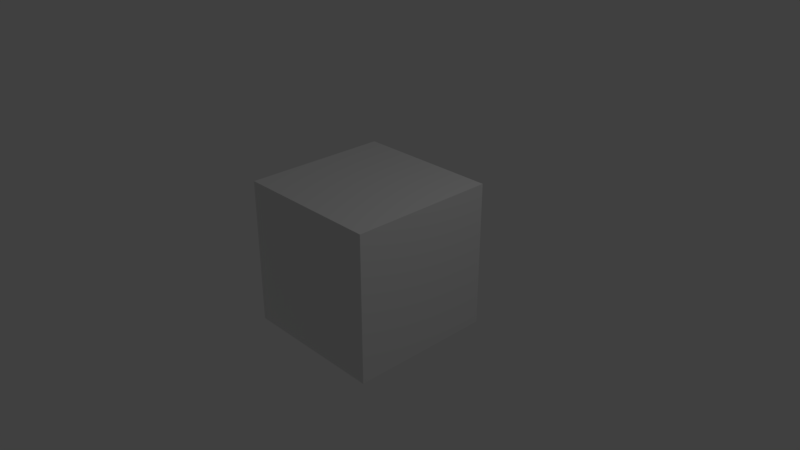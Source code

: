 # Source: arm_data.blend  (saved by Blender 2.80.44; exported with 4.5.12 LTS)
import bpy
from mathutils import Matrix  # noqa: F401  (used for matrix-valued properties, if any)

bpy.ops.wm.read_factory_settings(use_empty=True)
scene = bpy.context.scene
scene.name = 'Scene'

# ---- collections
col_collection_1 = bpy.data.collections.new('Collection 1'); scene.collection.children.link(col_collection_1)

# ---- materials (node trees are filled in below, after node groups)
mat_material = bpy.data.materials.new('Material')
mat_material.alpha_threshold = 0.0
mat_material.roughness = 0.5
mat_material.line_color = (0.0, 0.0, 0.0, 1.0)

# ---- node groups
ng_armory_pbr = bpy.data.node_groups.new('Armory PBR', 'ShaderNodeTree')
_s = ng_armory_pbr.interface.new_socket(name='Surface', in_out='OUTPUT', socket_type='NodeSocketShader')
_s = ng_armory_pbr.interface.new_socket(name='Displacement', in_out='OUTPUT', socket_type='NodeSocketFloat')
_s = ng_armory_pbr.interface.new_socket(name='Base Color', in_out='INPUT', socket_type='NodeSocketColor')
_s.default_value = (0.8, 0.8, 0.8, 1.0)
_s = ng_armory_pbr.interface.new_socket(name='Opacity', in_out='INPUT', socket_type='NodeSocketFloat')
_s.default_value = 1.0
_s.min_value = 0.0
_s.max_value = 1.0
_s = ng_armory_pbr.interface.new_socket(name='Occlusion', in_out='INPUT', socket_type='NodeSocketFloat')
_s.default_value = 1.0
_s.min_value = 0.0
_s.max_value = 1.0
_s = ng_armory_pbr.interface.new_socket(name='Roughness', in_out='INPUT', socket_type='NodeSocketFloat')
_s.default_value = 0.1
_s.min_value = 0.0
_s.max_value = 1.0
_s = ng_armory_pbr.interface.new_socket(name='Metallic', in_out='INPUT', socket_type='NodeSocketFloat')
_s.min_value = 0.0
_s.max_value = 1.0
_s = ng_armory_pbr.interface.new_socket(name='Normal Map', in_out='INPUT', socket_type='NodeSocketColor')
_s.default_value = (0.5, 0.5, 1.0, 1.0)
_s = ng_armory_pbr.interface.new_socket(name='Emission', in_out='INPUT', socket_type='NodeSocketFloat')
_s.min_value = 0.0
_s.max_value = 100.0
_s = ng_armory_pbr.interface.new_socket(name='Height', in_out='INPUT', socket_type='NodeSocketFloat')
_s.min_value = 0.0
_s.max_value = 1.0
_s = ng_armory_pbr.interface.new_socket(name='Subsurface', in_out='INPUT', socket_type='NodeSocketFloat')
_s.min_value = 0.0
_s.max_value = 1.0
_N = ng_armory_pbr.nodes; _L = ng_armory_pbr.links
n0 = _N.new('ShaderNodeMix'); n0.name = 'Mix'; n0.location = (-970, 21)
n0.data_type = 'RGBA'
n0.blend_type = 'MULTIPLY'
n0.inputs[0].default_value = 1.0
n1 = _N.new('NodeGroupInput'); n1.name = 'Group Input'; n1.location = (-1317, -92)
n1.width = 152
n2 = _N.new('ShaderNodeMixShader'); n2.name = 'Mix Shader'; n2.location = (-438, -318)
n3 = _N.new('ShaderNodeEmission'); n3.name = 'Emission'; n3.location = (-721, -589)
n4 = _N.new('ShaderNodeBsdfPrincipled'); n4.name = 'Principled BSDF'; n4.location = (-744, -47)
n4.width = 185
n4.subsurface_method = 'BURLEY'
n4.inputs[3].default_value = 1.45
n4.inputs[9].default_value = (1.0, 1.0, 1.0)
n5 = _N.new('ShaderNodeNormalMap'); n5.name = 'Normal Map'; n5.location = (-1079, -425)
n6 = _N.new('NodeGroupOutput'); n6.name = 'Group Output'; n6.location = (-21, -242)
n6.width = 158
n7 = _N.new('ShaderNodeMixShader'); n7.name = 'Mix Shader.001'; n7.location = (-255, -71)
n8 = _N.new('ShaderNodeBsdfTransparent'); n8.name = 'Transparent BSDF'; n8.location = (-444, -142)
_L.new(n1.outputs[3], n4.inputs[2])
_L.new(n1.outputs[4], n4.inputs[1])
_L.new(n1.outputs[7], n6.inputs[1])
_L.new(n1.outputs[8], n4.inputs[8])
_L.new(n1.outputs[2], n0.inputs[7])
_L.new(n1.outputs[0], n0.inputs[6])
_L.new(n0.outputs[2], n4.inputs[0])
_L.new(n1.outputs[6], n2.inputs[0])
_L.new(n1.outputs[0], n3.inputs[0])
_L.new(n3.outputs[0], n2.inputs[2])
_L.new(n4.outputs[0], n2.inputs[1])
_L.new(n1.outputs[5], n5.inputs[1])
_L.new(n5.outputs[0], n4.inputs[5])
_L.new(n1.outputs[1], n7.inputs[0])
_L.new(n8.outputs[0], n7.inputs[1])
_L.new(n2.outputs[0], n7.inputs[2])
_L.new(n7.outputs[0], n6.inputs[0])
n6.is_active_output = True
ng_rgbm_decode = bpy.data.node_groups.new('RGBM Decode', 'ShaderNodeTree')
_s = ng_rgbm_decode.interface.new_socket(name='HDR Output', in_out='OUTPUT', socket_type='NodeSocketColor')
_s.default_value = (0.0, 0.0, 0.0, 0.0)
_s = ng_rgbm_decode.interface.new_socket(name='RGB', in_out='INPUT', socket_type='NodeSocketColor')
_s.default_value = (0.8, 0.8, 0.8, 1.0)
_s = ng_rgbm_decode.interface.new_socket(name='Local Multiplier', in_out='INPUT', socket_type='NodeSocketFloat')
_s.default_value = 1.0
_s.min_value = 0.0
_s = ng_rgbm_decode.interface.new_socket(name='Global Multiplier', in_out='INPUT', socket_type='NodeSocketFloat')
_s.default_value = 1.0
_s.min_value = 0.0
_N = ng_rgbm_decode.nodes; _L = ng_rgbm_decode.links
n0 = _N.new('ShaderNodeMath'); n0.name = 'Math.001'; n0.location = (319, 31)
n0.operation = 'POWER'
n0.inputs[1].default_value = 0.455
n1 = _N.new('ShaderNodeMath'); n1.name = 'Math'; n1.location = (320, 187)
n1.operation = 'POWER'
n1.inputs[1].default_value = 0.455
n2 = _N.new('ShaderNodeMath'); n2.name = 'Math.002'; n2.location = (319, -127)
n2.operation = 'POWER'
n2.inputs[1].default_value = 0.455
n3 = _N.new('ShaderNodeSeparateColor'); n3.name = 'Separate RGB'; n3.location = (22, 176)
n4 = _N.new('ShaderNodeMath'); n4.name = 'Math.004'; n4.location = (552, 21)
n4.operation = 'MULTIPLY'
n5 = _N.new('ShaderNodeMath'); n5.name = 'Math.003'; n5.location = (554, 179)
n5.operation = 'MULTIPLY'
n6 = _N.new('ShaderNodeMath'); n6.name = 'Math.005'; n6.location = (552, -132)
n6.operation = 'MULTIPLY'
n7 = _N.new('ShaderNodeMath'); n7.name = 'Math.007'; n7.location = (771, 20)
n7.operation = 'MULTIPLY'
n7.inputs[1].default_value = 6.0
n8 = _N.new('ShaderNodeMath'); n8.name = 'Math.006'; n8.location = (772, 177)
n8.operation = 'MULTIPLY'
n8.inputs[1].default_value = 6.0
n9 = _N.new('ShaderNodeMath'); n9.name = 'Math.008'; n9.location = (769, -134)
n9.operation = 'MULTIPLY'
n9.inputs[1].default_value = 6.0
n10 = _N.new('NodeGroupOutput'); n10.name = 'Group Output'; n10.location = (1724, 119)
n11 = _N.new('ShaderNodeCombineColor'); n11.name = 'Combine RGB'; n11.location = (1544, 126)
n12 = _N.new('ShaderNodeMath'); n12.name = 'Math.009'; n12.location = (1013, 184)
n12.operation = 'MULTIPLY'
n13 = _N.new('ShaderNodeMath'); n13.name = 'Math.010'; n13.location = (1013, -159)
n13.operation = 'MULTIPLY'
n14 = _N.new('ShaderNodeMath'); n14.name = 'Math.011'; n14.location = (1011, 12)
n14.operation = 'MULTIPLY'
n15 = _N.new('NodeGroupInput'); n15.name = 'Group Input'; n15.location = (-241, -99)
n16 = _N.new('ShaderNodeMath'); n16.name = 'Math.012'; n16.location = (26, 38)
n16.inputs[1].default_value = 1.0
_L.new(n15.outputs[0], n3.inputs[0])
_L.new(n3.outputs[0], n1.inputs[0])
_L.new(n3.outputs[1], n0.inputs[0])
_L.new(n3.outputs[2], n2.inputs[0])
_L.new(n1.outputs[0], n5.inputs[0])
_L.new(n0.outputs[0], n4.inputs[0])
_L.new(n2.outputs[0], n6.inputs[0])
_L.new(n5.outputs[0], n8.inputs[0])
_L.new(n4.outputs[0], n7.inputs[0])
_L.new(n6.outputs[0], n9.inputs[0])
_L.new(n8.outputs[0], n12.inputs[0])
_L.new(n7.outputs[0], n14.inputs[0])
_L.new(n9.outputs[0], n13.inputs[0])
_L.new(n11.outputs[0], n10.inputs[0])
_L.new(n12.outputs[0], n11.inputs[0])
_L.new(n15.outputs[2], n12.inputs[1])
_L.new(n13.outputs[0], n11.inputs[2])
_L.new(n14.outputs[0], n11.inputs[1])
_L.new(n15.outputs[2], n14.inputs[1])
_L.new(n15.outputs[2], n13.inputs[1])
_L.new(n16.outputs[0], n5.inputs[1])
_L.new(n16.outputs[0], n4.inputs[1])
_L.new(n16.outputs[0], n6.inputs[1])
_L.new(n15.outputs[1], n16.inputs[0])
n10.is_active_output = True
ng_rgbd_decode = bpy.data.node_groups.new('RGBD Decode', 'ShaderNodeTree')
_s = ng_rgbd_decode.interface.new_socket(name='Image', in_out='OUTPUT', socket_type='NodeSocketColor')
_s.default_value = (0.0, 0.0, 0.0, 0.0)
_s = ng_rgbd_decode.interface.new_socket(name='RGB', in_out='INPUT', socket_type='NodeSocketColor')
_s.default_value = (0.8, 0.8, 0.8, 1.0)
_s = ng_rgbd_decode.interface.new_socket(name='Local Multiplier', in_out='INPUT', socket_type='NodeSocketFloat')
_s.default_value = 1.0
_s.min_value = 0.0
_s.max_value = 1e+04
_N = ng_rgbd_decode.nodes; _L = ng_rgbd_decode.links
n0 = _N.new('ShaderNodeMath'); n0.name = 'Math.001'; n0.location = (-377, -111)
n0.operation = 'POWER'
n0.inputs[1].default_value = 0.4545
n1 = _N.new('ShaderNodeMath'); n1.name = 'Math.002'; n1.location = (-380, -275)
n1.operation = 'POWER'
n1.inputs[1].default_value = 0.4545
n2 = _N.new('ShaderNodeSeparateColor'); n2.name = 'Separate RGB'; n2.location = (-673, -151)
n3 = _N.new('ShaderNodeMath'); n3.name = 'Math.003'; n3.location = (-9, 51)
n3.operation = 'MULTIPLY'
n4 = _N.new('ShaderNodeMath'); n4.name = 'Math.005'; n4.location = (-10, -280)
n4.operation = 'MULTIPLY'
n5 = _N.new('ShaderNodeMath'); n5.name = 'Math.004'; n5.location = (-10, -115)
n5.operation = 'MULTIPLY'
n6 = _N.new('ShaderNodeMath'); n6.name = 'Math'; n6.location = (-373, 54)
n6.operation = 'POWER'
n6.inputs[1].default_value = 0.4545
n7 = _N.new('ShaderNodeMath'); n7.name = 'Math.006'; n7.location = (-248, 287)
n7.operation = 'DIVIDE'
n7.inputs[0].default_value = 6.0
n7.inputs[1].default_value = 255.0
n8 = _N.new('ShaderNodeMath'); n8.name = 'Math.008'; n8.location = (228, -119)
n8.operation = 'DIVIDE'
n9 = _N.new('ShaderNodeMath'); n9.name = 'Math.007'; n9.location = (235, 47)
n9.operation = 'DIVIDE'
n10 = _N.new('ShaderNodeMath'); n10.name = 'Math.009'; n10.location = (223, -287)
n10.operation = 'DIVIDE'
n11 = _N.new('ShaderNodeCombineColor'); n11.name = 'Combine RGB'; n11.location = (673, -148)
n12 = _N.new('NodeGroupOutput'); n12.name = 'Group Output'; n12.location = (890, -149)
n13 = _N.new('NodeGroupInput'); n13.name = 'RGBD Decode'; n13.location = (-936, -319)
n14 = _N.new('ShaderNodeMath'); n14.name = 'Math.010'; n14.location = (-667, -293)
n14.inputs[1].default_value = 1.0
_L.new(n2.outputs[0], n6.inputs[0])
_L.new(n2.outputs[1], n0.inputs[0])
_L.new(n2.outputs[2], n1.inputs[0])
_L.new(n1.outputs[0], n4.inputs[0])
_L.new(n0.outputs[0], n5.inputs[0])
_L.new(n6.outputs[0], n3.inputs[0])
_L.new(n7.outputs[0], n3.inputs[1])
_L.new(n7.outputs[0], n5.inputs[1])
_L.new(n7.outputs[0], n4.inputs[1])
_L.new(n3.outputs[0], n9.inputs[0])
_L.new(n4.outputs[0], n10.inputs[0])
_L.new(n5.outputs[0], n8.inputs[0])
_L.new(n9.outputs[0], n11.inputs[0])
_L.new(n8.outputs[0], n11.inputs[1])
_L.new(n10.outputs[0], n11.inputs[2])
_L.new(n13.outputs[0], n2.inputs[0])
_L.new(n11.outputs[0], n12.inputs[0])
_L.new(n14.outputs[0], n9.inputs[1])
_L.new(n14.outputs[0], n8.inputs[1])
_L.new(n14.outputs[0], n10.inputs[1])
_L.new(n13.outputs[1], n14.inputs[0])
n12.is_active_output = True

# ---- material node trees
mat_material.use_nodes = True; mat_material.node_tree.nodes.clear()
_N = mat_material.node_tree.nodes; _L = mat_material.node_tree.links
n0 = _N.new('ShaderNodeOutputMaterial'); n0.name = 'Material Output'; n0.location = (300, 300)
n1 = _N.new('ShaderNodeGroup'); n1.name = 'Group'; n1.location = (128, 300)
n1.node_tree = ng_armory_pbr
n1.inputs[0].default_value = (0.8, 0.8, 0.8, 1.0)
n1.inputs[1].default_value = 1.0
n1.inputs[2].default_value = 1.0
n1.inputs[3].default_value = 0.1
n1.inputs[4].default_value = 0.0
n1.inputs[5].default_value = (0.5, 0.5, 1.0, 1.0)
n1.inputs[6].default_value = 0.0
n1.inputs[7].default_value = 0.0
n1.inputs[8].default_value = 0.0
n2 = _N.new('ShaderNodeGroup'); n2.name = 'Group.001'; n2.location = (129, 491)
n2.node_tree = ng_rgbm_decode
n2.inputs[0].default_value = (0.8, 0.8, 0.8, 1.0)
n2.inputs[1].default_value = 1.0
n2.inputs[2].default_value = 1.0
n3 = _N.new('ShaderNodeGroup'); n3.name = 'Group.002'; n3.location = (133, 648)
n3.node_tree = ng_rgbd_decode
n3.inputs[0].default_value = (0.8, 0.8, 0.8, 1.0)
n3.inputs[1].default_value = 1.0
_L.new(n1.outputs[0], n0.inputs[0])
n0.is_active_output = True

# ---- world
world_world = bpy.data.worlds.new('World'); scene.world = world_world
world_world.use_nodes = True; world_world.node_tree.nodes.clear()
_N = world_world.node_tree.nodes; _L = world_world.node_tree.links
n0 = _N.new('ShaderNodeOutputWorld'); n0.name = 'World Output'; n0.location = (300, 300)
n1 = _N.new('ShaderNodeBackground'); n1.name = 'Background'; n1.location = (10, 300)
n1.inputs[0].default_value = (0.05088, 0.05088, 0.05088, 1.0)
_L.new(n1.outputs[0], n0.inputs[0])
n0.is_active_output = True
world_world.color = (0.05088, 0.05088, 0.05088)
world_world.use_sun_shadow = False
world_world.sun_shadow_jitter_overblur = 0.0
world_world.cycles.sampling_method = 'MANUAL'

# ---- cameras
cam_camera = bpy.data.cameras.new('Camera')
cam_camera.clip_end = 100.0
cam_camera.lens = 35.0
cam_camera.sensor_width = 32.0
cam_camera.sensor_height = 18.0
cam_camera.ortho_scale = 7.314
cam_camera.dof.focus_distance = 0.0

# ---- lights
light_lamp = bpy.data.lights.new('Lamp', 'POINT')
light_lamp.transmission_factor = 0.0
light_lamp.cutoff_distance = 30.0
light_lamp.energy = 100.0
light_lamp.shadow_buffer_clip_start = 1.001
light_lamp.shadow_soft_size = 0.1
light_lamp.shadow_maximum_resolution = 0.006
light_lamp.use_absolute_resolution = True

# ---- meshes
me_cube = bpy.data.meshes.new('Cube')
me_cube.from_pydata([(1.0, 1.0, -1.0), (1.0, -1.0, -1.0), (-1.0, -1.0, -1.0), (-1.0, 1.0, -1.0), (1.0, 1.0, 1.0), (1.0, -1.0, 1.0), (-1.0, -1.0, 1.0), (-1.0, 1.0, 1.0)], [], [(0, 1, 2, 3), (4, 7, 6, 5), (0, 4, 5, 1), (1, 5, 6, 2), (2, 6, 7, 3), (4, 0, 3, 7)])
me_cube.materials.append(mat_material)
me_cube.use_remesh_preserve_volume = False
me_cube.use_remesh_preserve_attributes = False
me_cube.use_mirror_vertex_groups = False
me_cube.update()

# ---- objects
ob_cube = bpy.data.objects.new('Cube', me_cube)
ob_lamp = bpy.data.objects.new('Lamp', light_lamp)
ob_camera = bpy.data.objects.new('Camera', cam_camera)

# ---- transforms, parenting, visibility, modifiers, constraints
ob_cube.location = (0.0, 0.0, 0.0)
ob_cube.lock_rotations_4d = False
ob_cube.empty_display_type = 'ARROWS'
ob_cube.lineart.crease_threshold = 0.0
ob_lamp.location = (4.076, 1.005, 5.904)
ob_lamp.rotation_euler = (0.6503, 0.05522, 1.866)
ob_lamp.lock_rotations_4d = False
ob_lamp.empty_display_type = 'ARROWS'
ob_lamp.color = (0.0, 0.0, 0.0, 0.0)
ob_lamp.lineart.crease_threshold = 0.0
ob_camera.location = (7.481, -6.508, 5.344)
ob_camera.rotation_euler = (1.109, 0.0, 0.8149)
ob_camera.lock_rotations_4d = False
ob_camera.empty_display_type = 'ARROWS'
ob_camera.color = (0.0, 0.0, 0.0, 0.0)
ob_camera.display_type = 'WIRE'
ob_camera.lineart.crease_threshold = 0.0

# ---- collection membership
col_collection_1.objects.link(ob_cube)
col_collection_1.objects.link(ob_lamp)
col_collection_1.objects.link(ob_camera)

# ---- scene / render settings (as saved in the file)
scene.camera = ob_camera
scene.frame_start = 1; scene.frame_end = 250; scene.frame_set(1)
scene.render.engine = 'CYCLES'
scene.render.resolution_percentage = 50
scene.render.dither_intensity = 0.0
scene.cycles.use_denoising = False
scene.cycles.samples = 128
scene.cycles.sampling_pattern = 'TABULATED_SOBOL'
scene.cycles.use_adaptive_sampling = False
scene.cycles.use_light_tree = False
scene.view_settings.view_transform = 'Standard'
bpy.context.view_layer.update()
